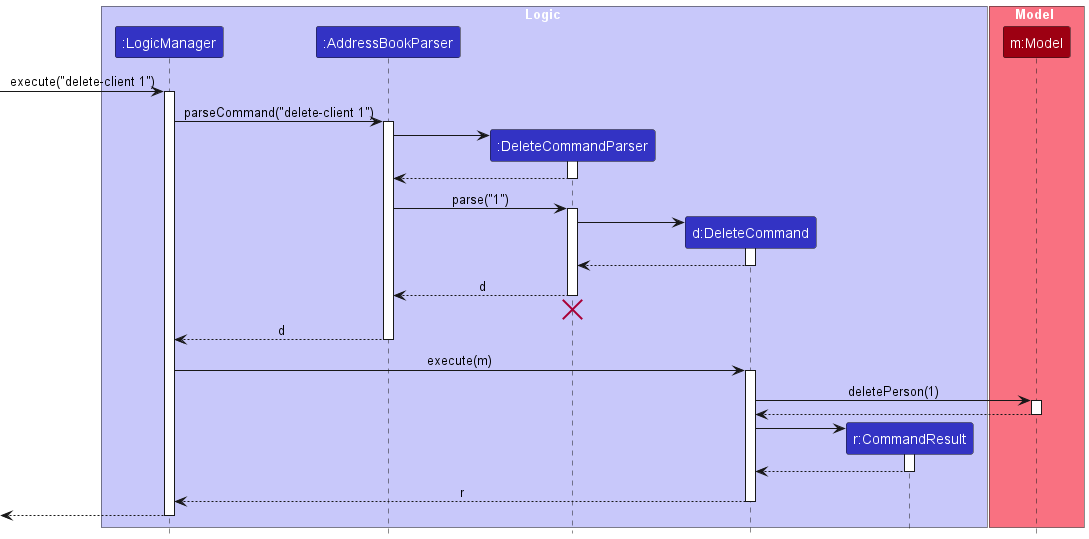

The diagram above was rendered by PlantUML. Its source (embedded in the PNG):
@startuml
!include style.puml
skinparam ArrowFontStyle plain

box Logic LOGIC_COLOR_T1
participant ":LogicManager" as LogicManager LOGIC_COLOR
participant ":AddressBookParser" as AddressBookParser LOGIC_COLOR
participant ":DeleteCommandParser" as DeleteCommandParser LOGIC_COLOR
participant "d:DeleteCommand" as DeleteCommand LOGIC_COLOR
participant "r:CommandResult" as CommandResult LOGIC_COLOR
end box

box Model MODEL_COLOR_T1
participant "m:Model" as Model MODEL_COLOR
end box

[-> LogicManager : execute("delete-client 1")
activate LogicManager

LogicManager -> AddressBookParser : parseCommand("delete-client 1")
activate AddressBookParser

create DeleteCommandParser
AddressBookParser -> DeleteCommandParser
activate DeleteCommandParser

DeleteCommandParser --> AddressBookParser
deactivate DeleteCommandParser

AddressBookParser -> DeleteCommandParser : parse("1")
activate DeleteCommandParser

create DeleteCommand
DeleteCommandParser -> DeleteCommand
activate DeleteCommand

DeleteCommand --> DeleteCommandParser :
deactivate DeleteCommand

DeleteCommandParser --> AddressBookParser : d
deactivate DeleteCommandParser
'Hidden arrow to position the destroy marker below the end of the activation bar.
DeleteCommandParser -[hidden]-> AddressBookParser
destroy DeleteCommandParser

AddressBookParser --> LogicManager : d
deactivate AddressBookParser

LogicManager -> DeleteCommand : execute(m)
activate DeleteCommand

DeleteCommand -> Model : deletePerson(1)
activate Model

Model --> DeleteCommand
deactivate Model

create CommandResult
DeleteCommand -> CommandResult
activate CommandResult

CommandResult --> DeleteCommand
deactivate CommandResult

DeleteCommand --> LogicManager : r
deactivate DeleteCommand

[<--LogicManager
deactivate LogicManager
@enduml